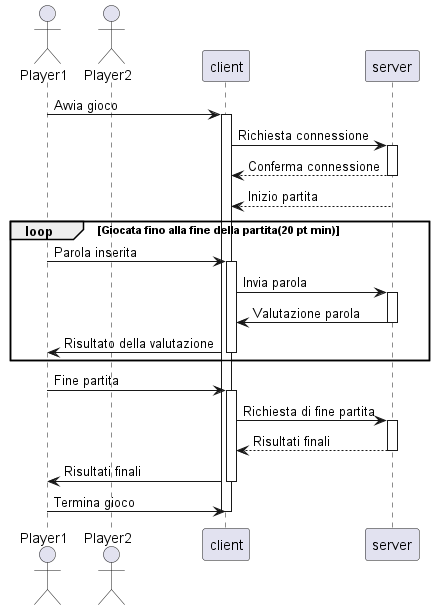

The diagram above was rendered by PlantUML. Its source (embedded in the PNG):
@startuml
actor Player1 as P1
actor Player2 as P2
participant client as Client
participant server as Server

P1 -> Client: Avvia gioco
activate Client

Client -> Server: Richiesta connessione
activate Server

Server --> Client: Conferma connessione
deactivate Server


Server --> Client: Inizio partita
deactivate Server

loop Giocata fino alla fine della partita(20 pt min)
    P1 -> Client: Parola inserita
    activate Client

    Client -> Server: Invia parola
    activate Server

    Server -> Client: Valutazione parola
    deactivate Server

    Client -> P1: Risultato della valutazione
    deactivate Client
end

P1 -> Client: Fine partita
activate Client

Client -> Server: Richiesta di fine partita
activate Server

Server --> Client: Risultati finali
deactivate Server

Client -> P1: Risultati finali
deactivate Client

P1 -> Client: Termina gioco
deactivate Client

@enduml